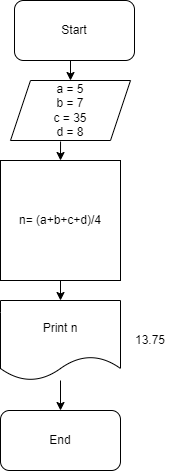

The diagram above was exported from draw.io. Its source (the exported page's mxGraphModel, read from the mxfile embedded in the PNG):
<mxGraphModel dx="1434" dy="756" grid="1" gridSize="10" guides="1" tooltips="1" connect="1" arrows="1" fold="1" page="1" pageScale="1" pageWidth="827" pageHeight="1169" math="0" shadow="0">
  <root>
    <mxCell id="0" />
    <mxCell id="1" parent="0" />
    <mxCell id="iLeZKnWBB2caCC54rSFk-8" style="edgeStyle=orthogonalEdgeStyle;rounded=0;orthogonalLoop=1;jettySize=auto;html=1;exitX=0.5;exitY=1;exitDx=0;exitDy=0;entryX=0.5;entryY=0;entryDx=0;entryDy=0;" parent="1" source="iLeZKnWBB2caCC54rSFk-2" target="iLeZKnWBB2caCC54rSFk-3" edge="1">
      <mxGeometry relative="1" as="geometry" />
    </mxCell>
    <mxCell id="iLeZKnWBB2caCC54rSFk-2" value="Start" style="rounded=1;whiteSpace=wrap;html=1;" parent="1" vertex="1">
      <mxGeometry x="354" y="40" width="120" height="60" as="geometry" />
    </mxCell>
    <mxCell id="iLeZKnWBB2caCC54rSFk-3" value="a = 5&lt;br&gt;b = 7&lt;br&gt;c = 35&lt;br&gt;d = 8" style="shape=parallelogram;perimeter=parallelogramPerimeter;whiteSpace=wrap;html=1;fixedSize=1;" parent="1" vertex="1">
      <mxGeometry x="350" y="120" width="120" height="60" as="geometry" />
    </mxCell>
    <mxCell id="iLeZKnWBB2caCC54rSFk-11" style="edgeStyle=orthogonalEdgeStyle;rounded=0;orthogonalLoop=1;jettySize=auto;html=1;exitX=0.5;exitY=1;exitDx=0;exitDy=0;entryX=0.5;entryY=0;entryDx=0;entryDy=0;" parent="1" source="iLeZKnWBB2caCC54rSFk-4" target="iLeZKnWBB2caCC54rSFk-5" edge="1">
      <mxGeometry relative="1" as="geometry" />
    </mxCell>
    <mxCell id="iLeZKnWBB2caCC54rSFk-4" value="n= (a+b+c+d)/4" style="whiteSpace=wrap;html=1;aspect=fixed;" parent="1" vertex="1">
      <mxGeometry x="340" y="200" width="120" height="120" as="geometry" />
    </mxCell>
    <mxCell id="iLeZKnWBB2caCC54rSFk-13" style="edgeStyle=orthogonalEdgeStyle;rounded=0;orthogonalLoop=1;jettySize=auto;html=1;entryX=0.5;entryY=0;entryDx=0;entryDy=0;" parent="1" source="iLeZKnWBB2caCC54rSFk-5" target="iLeZKnWBB2caCC54rSFk-6" edge="1">
      <mxGeometry relative="1" as="geometry" />
    </mxCell>
    <mxCell id="iLeZKnWBB2caCC54rSFk-5" value="Print n" style="shape=document;whiteSpace=wrap;html=1;boundedLbl=1;" parent="1" vertex="1">
      <mxGeometry x="340" y="340" width="120" height="80" as="geometry" />
    </mxCell>
    <mxCell id="iLeZKnWBB2caCC54rSFk-6" value="End" style="rounded=1;whiteSpace=wrap;html=1;" parent="1" vertex="1">
      <mxGeometry x="340" y="450" width="120" height="60" as="geometry" />
    </mxCell>
    <mxCell id="iLeZKnWBB2caCC54rSFk-9" value="" style="endArrow=classic;html=1;rounded=0;entryX=0.5;entryY=0;entryDx=0;entryDy=0;exitX=0.417;exitY=1.017;exitDx=0;exitDy=0;exitPerimeter=0;" parent="1" source="iLeZKnWBB2caCC54rSFk-3" target="iLeZKnWBB2caCC54rSFk-4" edge="1">
      <mxGeometry width="50" height="50" relative="1" as="geometry">
        <mxPoint x="390" y="410" as="sourcePoint" />
        <mxPoint x="440" y="360" as="targetPoint" />
        <Array as="points" />
      </mxGeometry>
    </mxCell>
    <mxCell id="imhrA_em0nS3n5BLWt6Z-1" value="13.75" style="text;html=1;strokeColor=none;fillColor=none;align=center;verticalAlign=middle;whiteSpace=wrap;rounded=0;" vertex="1" parent="1">
      <mxGeometry x="460" y="365" width="60" height="30" as="geometry" />
    </mxCell>
  </root>
</mxGraphModel>